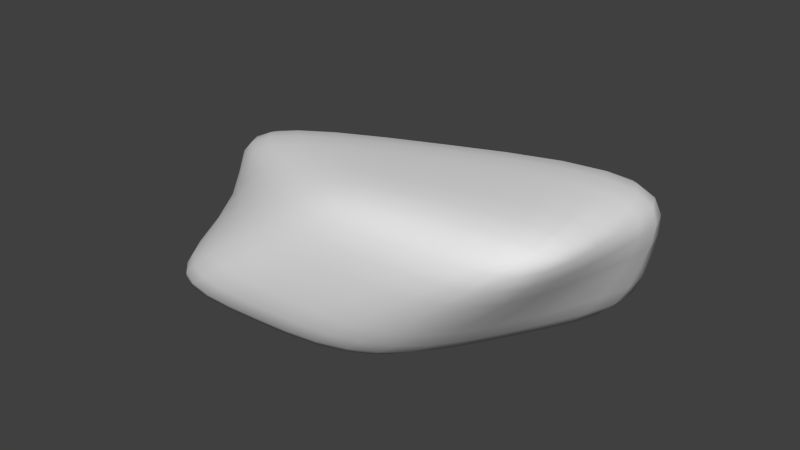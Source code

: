 # Source: Rock.blend  (saved by Blender 2.73.0; exported with 4.5.12 LTS)
import bpy
from mathutils import Matrix  # noqa: F401  (used for matrix-valued properties, if any)

bpy.ops.wm.read_factory_settings(use_empty=True)
scene = bpy.context.scene
scene.name = 'Scene'

# ---- collections
col_collection_1 = bpy.data.collections.new('Collection 1'); scene.collection.children.link(col_collection_1)

# ---- materials (node trees are filled in below, after node groups)
mat_material = bpy.data.materials.new('Material')
mat_material.alpha_threshold = 0.0
mat_material.use_transparent_shadow = False
mat_material.roughness = 0.5
mat_material.line_color = (0.0, 0.0, 0.0, 1.0)

# ---- material node trees

# ---- world
world_world = bpy.data.worlds.new('World'); scene.world = world_world
world_world.color = (0.05088, 0.05088, 0.05088)
world_world.use_sun_shadow = False
world_world.sun_shadow_jitter_overblur = 0.0
world_world.cycles.sampling_method = 'MANUAL'
world_world.cycles.sample_map_resolution = 256

# ---- meshes
me_cube_006 = bpy.data.meshes.new('Cube.006')
me_cube_006.from_pydata([(-1.0, 0.0, 0.2246), (-0.08285, 0.7431, 0.0), (0.9172, -0.2569, -0.278), (0.0, -1.0, -0.05344), (0.0, 0.0, -0.7754), (-0.08285, -0.2569, 0.722), (-1.0, 0.0, 1.0), (-1.0, 1.0, 0.0), (-1.0, 0.0, -0.5509), (-1.0, -1.0, 0.4491), (-0.1657, 0.4861, 1.0), (0.8343, 0.4861, 0.0), (0.0, 1.0, -1.0), (0.8343, -0.5139, 0.444), (1.0, -1.0, -0.556), (1.0, 0.0, -1.0), (0.0, -1.0, 0.444), (0.0, -1.0, -0.5509), (-1.0, -1.0, -0.1018), (-1.0, 1.0, -1.0), (1.0, 1.0, -1.0), (1.0, -1.0, -1.0), (-1.0, -1.0, 1.0), (-1.0, 1.0, 1.0), (0.6686, -0.02772, 1.0), (1.0, -1.0, -0.112)], [], [(0, 9, 22, 6), (0, 6, 23, 7), (0, 7, 19, 8), (0, 8, 18, 9), (1, 7, 23, 10), (1, 10, 24, 11), (1, 11, 20, 12), (1, 12, 19, 7), (2, 11, 24, 13), (2, 13, 25, 14), (2, 14, 21, 15), (2, 15, 20, 11), (3, 14, 25, 16), (3, 16, 22, 9), (3, 9, 18, 17), (3, 17, 21, 14), (4, 17, 18, 8), (4, 8, 19, 12), (4, 12, 20, 15), (4, 15, 21, 17), (5, 16, 25, 13), (5, 13, 24, 10), (5, 10, 23, 6), (5, 6, 22, 16)])
me_cube_006.polygons.foreach_set('use_smooth', [True] * 24)
_uv = me_cube_006.uv_layers.new(name='UVMap')
_uv.uv.foreach_set('vector', [0.5, 0.6123, 0.0, 0.7246, 0.0, 1.0, 0.5, 1.0, 0.5, 0.6123, 0.5, 1.0, 1.0, 1.0, 1.0, 0.5, 0.5, 0.6123, 1.0, 0.5, 1.0, 0.0, 0.5, 0.2246, 0.5, 0.6123, 0.5, 0.2246, 0.0, 0.4491, 0.0, 0.7246, 0.4586, 0.5, 0.0, 0.5, 0.0, 1.0, 0.4172, 1.0, 0.4586, 0.5, 0.4172, 1.0, 0.8343, 1.0, 0.9172, 0.5, 0.4586, 0.5, 0.9172, 0.5, 1.0, 0.0, 0.5, 0.0, 0.4586, 0.5, 0.5, 0.0, 0.0, 0.0, 0.0, 0.5, 0.3715, 0.361, 0.7431, 0.5, 0.4861, 1.0, 0.2431, 0.722, 0.3715, 0.361, 0.2431, 0.722, 0.0, 0.444, 0.0, 0.222, 0.3715, 0.361, 0.0, 0.222, 0.0, 0.0, 0.5, 0.0, 0.3715, 0.361, 0.5, 0.0, 1.0, 0.0, 0.7431, 0.5, 0.5, 0.4733, 1.0, 0.222, 1.0, 0.444, 0.5, 0.722, 0.5, 0.4733, 0.5, 0.722, 0.0, 1.0, 0.0, 0.7246, 0.5, 0.4733, 0.0, 0.7246, 0.0, 0.4491, 0.5, 0.2246, 0.5, 0.4733, 0.5, 0.2246, 1.0, 0.0, 1.0, 0.222, 0.5, 0.5, 0.5, 0.0, 0.0, 0.0, 0.0, 0.5, 0.5, 0.5, 0.0, 0.5, 0.0, 1.0, 0.5, 1.0, 0.5, 0.5, 0.5, 1.0, 1.0, 1.0, 1.0, 0.5, 0.5, 0.5, 1.0, 0.5, 1.0, 0.0, 0.5, 0.0, 0.4586, 0.3715, 0.5, 0.0, 1.0, 0.0, 0.9172, 0.2431, 0.4586, 0.3715, 0.9172, 0.2431, 0.8343, 0.4861, 0.4172, 0.7431, 0.4586, 0.3715, 0.4172, 0.7431, 0.0, 1.0, 0.0, 0.5, 0.4586, 0.3715, 0.0, 0.5, 0.0, 0.0, 0.5, 0.0])
me_cube_006.materials.append(mat_material)
me_cube_006.use_remesh_preserve_volume = False
me_cube_006.use_remesh_preserve_attributes = False
me_cube_006.use_mirror_vertex_groups = False
me_cube_006.update()

# ---- objects
ob_cube_005 = bpy.data.objects.new('Cube.005', me_cube_006)

# ---- transforms, parenting, visibility, modifiers, constraints
ob_cube_005.location = (-0.3505, 0.2148, 0.5202)
ob_cube_005.rotation_euler = (0.0, -1.546, 0.07814)
ob_cube_005.scale = (0.5375, 0.779, 1.406)
ob_cube_005.lineart.crease_threshold = 0.0
_m = ob_cube_005.modifiers.new('Subsurf', 'SUBSURF')
_m.uv_smooth = 'PRESERVE_CORNERS'
_m.quality = 2
_m.show_only_control_edges = False

# ---- collection membership
col_collection_1.objects.link(ob_cube_005)

# ---- scene / render settings (as saved in the file)
scene.frame_start = 1; scene.frame_end = 250; scene.frame_set(1)
scene.render.engine = 'BLENDER_EEVEE_NEXT'
scene.render.resolution_percentage = 50
scene.render.dither_intensity = 0.0
scene.cycles.use_denoising = False
scene.cycles.samples = 10
scene.cycles.sampling_pattern = 'TABULATED_SOBOL'
scene.cycles.light_sampling_threshold = 0.0
scene.cycles.use_adaptive_sampling = False
scene.cycles.use_light_tree = False
scene.cycles.blur_glossy = 0.0
scene.cycles.pixel_filter_type = 'GAUSSIAN'
scene.cycles.sample_clamp_indirect = 0.0
scene.view_settings.view_transform = 'Standard'
bpy.context.view_layer.update()

# ---- added for rendering (the .blend has no active camera and no usable light): camera, sun
cam_auto = bpy.data.cameras.new('AutoCamera')
cam_auto.lens = 50.0
cam_auto.sensor_width = 36.0
cam_auto.clip_end = 1000.0
ob_auto_camera = bpy.data.objects.new('AutoCamera', cam_auto)
scene.collection.objects.link(ob_auto_camera)
ob_auto_camera.location = (3.00762, -3.81492, 3.20669)
ob_auto_camera.rotation_euler = (1.09748, -7.21219e-08, 0.694738)
scene.camera = ob_auto_camera
light_auto_sun = bpy.data.lights.new('AutoSun', 'SUN')
light_auto_sun.energy = 3.0
light_auto_sun.angle = 0.0523599
ob_auto_sun = bpy.data.objects.new('AutoSun', light_auto_sun)
scene.collection.objects.link(ob_auto_sun)
ob_auto_sun.rotation_euler = (0.872665, 0.174533, 0.523599)
bpy.context.view_layer.update()
